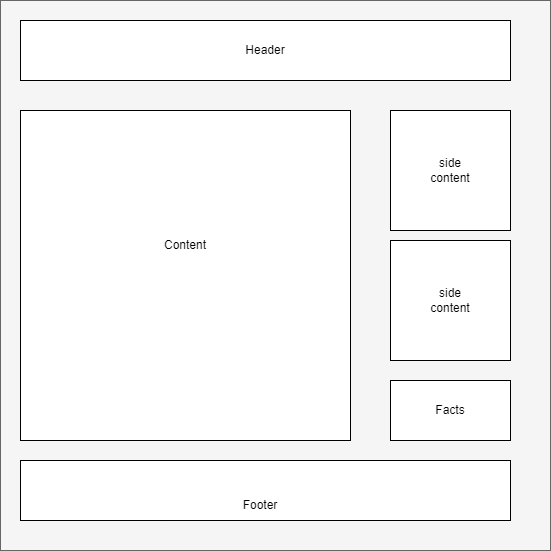

The diagram above was exported from draw.io. Its source (the exported page's mxGraphModel, read from the mxfile embedded in the PNG):
<mxGraphModel dx="1038" dy="575" grid="1" gridSize="10" guides="1" tooltips="1" connect="1" arrows="1" fold="1" page="1" pageScale="1" pageWidth="850" pageHeight="1100" math="0" shadow="0">
  <root>
    <mxCell id="0" />
    <mxCell id="1" parent="0" />
    <mxCell id="phatac8xkoo-tKSyk9Z9-1" value="" style="whiteSpace=wrap;html=1;aspect=fixed;fillColor=#f5f5f5;fontColor=#333333;strokeColor=#666666;" vertex="1" parent="1">
      <mxGeometry x="160" y="80" width="550" height="550" as="geometry" />
    </mxCell>
    <mxCell id="phatac8xkoo-tKSyk9Z9-3" value="" style="rounded=0;whiteSpace=wrap;html=1;" vertex="1" parent="1">
      <mxGeometry x="180" y="100" width="490" height="60" as="geometry" />
    </mxCell>
    <mxCell id="phatac8xkoo-tKSyk9Z9-4" value="" style="whiteSpace=wrap;html=1;aspect=fixed;" vertex="1" parent="1">
      <mxGeometry x="180" y="190" width="330" height="330" as="geometry" />
    </mxCell>
    <mxCell id="phatac8xkoo-tKSyk9Z9-5" value="" style="rounded=0;whiteSpace=wrap;html=1;" vertex="1" parent="1">
      <mxGeometry x="180" y="540" width="490" height="60" as="geometry" />
    </mxCell>
    <mxCell id="phatac8xkoo-tKSyk9Z9-6" value="" style="whiteSpace=wrap;html=1;aspect=fixed;" vertex="1" parent="1">
      <mxGeometry x="550" y="190" width="120" height="120" as="geometry" />
    </mxCell>
    <mxCell id="phatac8xkoo-tKSyk9Z9-7" value="" style="whiteSpace=wrap;html=1;aspect=fixed;" vertex="1" parent="1">
      <mxGeometry x="550" y="320" width="120" height="120" as="geometry" />
    </mxCell>
    <mxCell id="phatac8xkoo-tKSyk9Z9-8" value="" style="rounded=0;whiteSpace=wrap;html=1;" vertex="1" parent="1">
      <mxGeometry x="550" y="460" width="120" height="60" as="geometry" />
    </mxCell>
    <mxCell id="phatac8xkoo-tKSyk9Z9-9" value="Header" style="text;html=1;strokeColor=none;fillColor=none;align=center;verticalAlign=middle;whiteSpace=wrap;rounded=0;" vertex="1" parent="1">
      <mxGeometry x="395" y="115" width="60" height="30" as="geometry" />
    </mxCell>
    <mxCell id="phatac8xkoo-tKSyk9Z9-10" value="Footer" style="text;html=1;strokeColor=none;fillColor=none;align=center;verticalAlign=middle;whiteSpace=wrap;rounded=0;" vertex="1" parent="1">
      <mxGeometry x="390" y="570" width="60" height="30" as="geometry" />
    </mxCell>
    <mxCell id="phatac8xkoo-tKSyk9Z9-11" value="Content" style="text;html=1;strokeColor=none;fillColor=none;align=center;verticalAlign=middle;whiteSpace=wrap;rounded=0;" vertex="1" parent="1">
      <mxGeometry x="315" y="310" width="60" height="30" as="geometry" />
    </mxCell>
    <mxCell id="phatac8xkoo-tKSyk9Z9-12" value="side content" style="text;html=1;strokeColor=none;fillColor=none;align=center;verticalAlign=middle;whiteSpace=wrap;rounded=0;" vertex="1" parent="1">
      <mxGeometry x="580" y="235" width="60" height="30" as="geometry" />
    </mxCell>
    <mxCell id="phatac8xkoo-tKSyk9Z9-13" value="side content" style="text;html=1;strokeColor=none;fillColor=none;align=center;verticalAlign=middle;whiteSpace=wrap;rounded=0;" vertex="1" parent="1">
      <mxGeometry x="580" y="365" width="60" height="30" as="geometry" />
    </mxCell>
    <mxCell id="phatac8xkoo-tKSyk9Z9-14" value="Facts" style="text;html=1;strokeColor=none;fillColor=none;align=center;verticalAlign=middle;whiteSpace=wrap;rounded=0;" vertex="1" parent="1">
      <mxGeometry x="580" y="475" width="60" height="30" as="geometry" />
    </mxCell>
  </root>
</mxGraphModel>